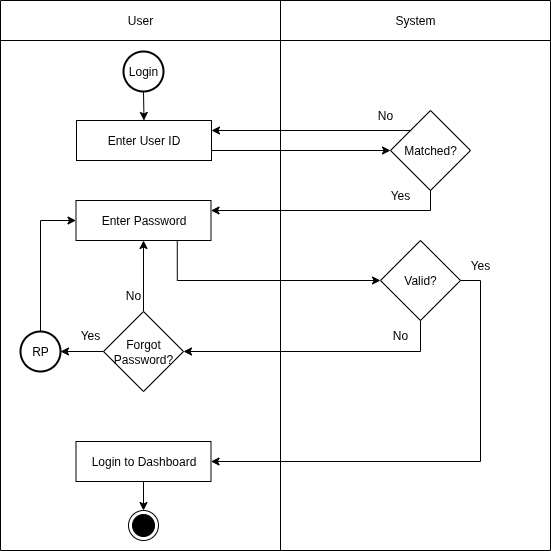

The diagram above was exported from draw.io. Its source (the exported page's mxGraphModel, read from the mxfile embedded in the PNG):
<mxGraphModel dx="872" dy="486" grid="1" gridSize="10" guides="1" tooltips="1" connect="1" arrows="1" fold="1" page="1" pageScale="1" pageWidth="850" pageHeight="1100" math="0" shadow="0">
  <root>
    <mxCell id="0" />
    <mxCell id="1" parent="0" />
    <mxCell id="OKwgujcA-5Y3KFSlA-Iu-1" value="" style="shape=table;startSize=0;container=1;collapsible=0;childLayout=tableLayout;" vertex="1" parent="1">
      <mxGeometry x="70" y="60" width="550" height="550" as="geometry" />
    </mxCell>
    <mxCell id="OKwgujcA-5Y3KFSlA-Iu-2" value="" style="shape=tableRow;horizontal=0;startSize=0;swimlaneHead=0;swimlaneBody=0;strokeColor=inherit;top=0;left=0;bottom=0;right=0;collapsible=0;dropTarget=0;fillColor=none;points=[[0,0.5],[1,0.5]];portConstraint=eastwest;" vertex="1" parent="OKwgujcA-5Y3KFSlA-Iu-1">
      <mxGeometry width="550" height="40" as="geometry" />
    </mxCell>
    <mxCell id="OKwgujcA-5Y3KFSlA-Iu-3" value="User" style="shape=partialRectangle;html=1;whiteSpace=wrap;connectable=0;strokeColor=inherit;overflow=hidden;fillColor=none;top=0;left=0;bottom=0;right=0;pointerEvents=1;" vertex="1" parent="OKwgujcA-5Y3KFSlA-Iu-2">
      <mxGeometry width="280" height="40" as="geometry">
        <mxRectangle width="280" height="40" as="alternateBounds" />
      </mxGeometry>
    </mxCell>
    <mxCell id="OKwgujcA-5Y3KFSlA-Iu-4" value="System" style="shape=partialRectangle;html=1;whiteSpace=wrap;connectable=0;strokeColor=inherit;overflow=hidden;fillColor=none;top=0;left=0;bottom=0;right=0;pointerEvents=1;" vertex="1" parent="OKwgujcA-5Y3KFSlA-Iu-2">
      <mxGeometry x="280" width="270" height="40" as="geometry">
        <mxRectangle width="270" height="40" as="alternateBounds" />
      </mxGeometry>
    </mxCell>
    <mxCell id="OKwgujcA-5Y3KFSlA-Iu-5" value="" style="shape=tableRow;horizontal=0;startSize=0;swimlaneHead=0;swimlaneBody=0;strokeColor=inherit;top=0;left=0;bottom=0;right=0;collapsible=0;dropTarget=0;fillColor=none;points=[[0,0.5],[1,0.5]];portConstraint=eastwest;" vertex="1" parent="OKwgujcA-5Y3KFSlA-Iu-1">
      <mxGeometry y="40" width="550" height="510" as="geometry" />
    </mxCell>
    <mxCell id="OKwgujcA-5Y3KFSlA-Iu-6" value="" style="shape=partialRectangle;html=1;whiteSpace=wrap;connectable=0;strokeColor=inherit;overflow=hidden;fillColor=none;top=0;left=0;bottom=0;right=0;pointerEvents=1;" vertex="1" parent="OKwgujcA-5Y3KFSlA-Iu-5">
      <mxGeometry width="280" height="510" as="geometry">
        <mxRectangle width="280" height="510" as="alternateBounds" />
      </mxGeometry>
    </mxCell>
    <mxCell id="OKwgujcA-5Y3KFSlA-Iu-7" value="" style="shape=partialRectangle;html=1;whiteSpace=wrap;connectable=0;strokeColor=inherit;overflow=hidden;fillColor=none;top=0;left=0;bottom=0;right=0;pointerEvents=1;" vertex="1" parent="OKwgujcA-5Y3KFSlA-Iu-5">
      <mxGeometry x="280" width="270" height="510" as="geometry">
        <mxRectangle width="270" height="510" as="alternateBounds" />
      </mxGeometry>
    </mxCell>
    <mxCell id="OKwgujcA-5Y3KFSlA-Iu-8" style="edgeStyle=orthogonalEdgeStyle;rounded=0;orthogonalLoop=1;jettySize=auto;html=1;exitX=0.5;exitY=1;exitDx=0;exitDy=0;exitPerimeter=0;entryX=0.5;entryY=0;entryDx=0;entryDy=0;" edge="1" parent="1" source="OKwgujcA-5Y3KFSlA-Iu-9" target="OKwgujcA-5Y3KFSlA-Iu-11">
      <mxGeometry relative="1" as="geometry" />
    </mxCell>
    <mxCell id="OKwgujcA-5Y3KFSlA-Iu-9" value="Login" style="strokeWidth=2;html=1;shape=mxgraph.flowchart.start_2;whiteSpace=wrap;" vertex="1" parent="1">
      <mxGeometry x="193" y="111" width="40" height="40" as="geometry" />
    </mxCell>
    <mxCell id="OKwgujcA-5Y3KFSlA-Iu-31" style="edgeStyle=orthogonalEdgeStyle;rounded=0;orthogonalLoop=1;jettySize=auto;html=1;exitX=1;exitY=0.75;exitDx=0;exitDy=0;entryX=0;entryY=0.5;entryDx=0;entryDy=0;" edge="1" parent="1" source="OKwgujcA-5Y3KFSlA-Iu-11" target="OKwgujcA-5Y3KFSlA-Iu-15">
      <mxGeometry relative="1" as="geometry" />
    </mxCell>
    <mxCell id="OKwgujcA-5Y3KFSlA-Iu-11" value="Enter User ID" style="rounded=0;whiteSpace=wrap;html=1;" vertex="1" parent="1">
      <mxGeometry x="146" y="180" width="135" height="40" as="geometry" />
    </mxCell>
    <mxCell id="OKwgujcA-5Y3KFSlA-Iu-33" style="edgeStyle=orthogonalEdgeStyle;rounded=0;orthogonalLoop=1;jettySize=auto;html=1;exitX=0.75;exitY=1;exitDx=0;exitDy=0;entryX=0;entryY=0.5;entryDx=0;entryDy=0;" edge="1" parent="1" source="OKwgujcA-5Y3KFSlA-Iu-13" target="OKwgujcA-5Y3KFSlA-Iu-18">
      <mxGeometry relative="1" as="geometry" />
    </mxCell>
    <mxCell id="OKwgujcA-5Y3KFSlA-Iu-13" value="Enter Password" style="rounded=0;whiteSpace=wrap;html=1;" vertex="1" parent="1">
      <mxGeometry x="145.5" y="260" width="135" height="40" as="geometry" />
    </mxCell>
    <mxCell id="OKwgujcA-5Y3KFSlA-Iu-32" style="edgeStyle=orthogonalEdgeStyle;rounded=0;orthogonalLoop=1;jettySize=auto;html=1;exitX=0.5;exitY=1;exitDx=0;exitDy=0;entryX=1;entryY=0.25;entryDx=0;entryDy=0;" edge="1" parent="1" source="OKwgujcA-5Y3KFSlA-Iu-15" target="OKwgujcA-5Y3KFSlA-Iu-13">
      <mxGeometry relative="1" as="geometry" />
    </mxCell>
    <mxCell id="OKwgujcA-5Y3KFSlA-Iu-44" style="edgeStyle=orthogonalEdgeStyle;rounded=0;orthogonalLoop=1;jettySize=auto;html=1;exitX=0;exitY=0;exitDx=0;exitDy=0;entryX=1;entryY=0.25;entryDx=0;entryDy=0;" edge="1" parent="1" source="OKwgujcA-5Y3KFSlA-Iu-15" target="OKwgujcA-5Y3KFSlA-Iu-11">
      <mxGeometry relative="1" as="geometry" />
    </mxCell>
    <mxCell id="OKwgujcA-5Y3KFSlA-Iu-15" value="Matched?" style="rhombus;whiteSpace=wrap;html=1;" vertex="1" parent="1">
      <mxGeometry x="460" y="170" width="80" height="80" as="geometry" />
    </mxCell>
    <mxCell id="OKwgujcA-5Y3KFSlA-Iu-38" style="edgeStyle=orthogonalEdgeStyle;rounded=0;orthogonalLoop=1;jettySize=auto;html=1;exitX=1;exitY=0.5;exitDx=0;exitDy=0;entryX=1;entryY=0.5;entryDx=0;entryDy=0;" edge="1" parent="1" source="OKwgujcA-5Y3KFSlA-Iu-18" target="OKwgujcA-5Y3KFSlA-Iu-20">
      <mxGeometry relative="1" as="geometry" />
    </mxCell>
    <mxCell id="OKwgujcA-5Y3KFSlA-Iu-41" style="edgeStyle=orthogonalEdgeStyle;rounded=0;orthogonalLoop=1;jettySize=auto;html=1;exitX=0.5;exitY=1;exitDx=0;exitDy=0;" edge="1" parent="1" source="OKwgujcA-5Y3KFSlA-Iu-18" target="OKwgujcA-5Y3KFSlA-Iu-22">
      <mxGeometry relative="1" as="geometry" />
    </mxCell>
    <mxCell id="OKwgujcA-5Y3KFSlA-Iu-18" value="Valid?" style="rhombus;whiteSpace=wrap;html=1;" vertex="1" parent="1">
      <mxGeometry x="450" y="300" width="80" height="80" as="geometry" />
    </mxCell>
    <mxCell id="OKwgujcA-5Y3KFSlA-Iu-19" style="edgeStyle=orthogonalEdgeStyle;rounded=0;orthogonalLoop=1;jettySize=auto;html=1;exitX=0.5;exitY=1;exitDx=0;exitDy=0;entryX=0.5;entryY=0;entryDx=0;entryDy=0;" edge="1" parent="1" source="OKwgujcA-5Y3KFSlA-Iu-20" target="OKwgujcA-5Y3KFSlA-Iu-30">
      <mxGeometry relative="1" as="geometry" />
    </mxCell>
    <mxCell id="OKwgujcA-5Y3KFSlA-Iu-20" value="Login to Dashboard" style="rounded=0;whiteSpace=wrap;html=1;" vertex="1" parent="1">
      <mxGeometry x="145.5" y="501" width="135" height="40" as="geometry" />
    </mxCell>
    <mxCell id="OKwgujcA-5Y3KFSlA-Iu-37" style="edgeStyle=orthogonalEdgeStyle;rounded=0;orthogonalLoop=1;jettySize=auto;html=1;exitX=0;exitY=0.5;exitDx=0;exitDy=0;" edge="1" parent="1" source="OKwgujcA-5Y3KFSlA-Iu-22" target="OKwgujcA-5Y3KFSlA-Iu-24">
      <mxGeometry relative="1" as="geometry" />
    </mxCell>
    <mxCell id="OKwgujcA-5Y3KFSlA-Iu-42" style="edgeStyle=orthogonalEdgeStyle;rounded=0;orthogonalLoop=1;jettySize=auto;html=1;exitX=0.5;exitY=0;exitDx=0;exitDy=0;entryX=0.5;entryY=1;entryDx=0;entryDy=0;" edge="1" parent="1" source="OKwgujcA-5Y3KFSlA-Iu-22" target="OKwgujcA-5Y3KFSlA-Iu-13">
      <mxGeometry relative="1" as="geometry" />
    </mxCell>
    <mxCell id="OKwgujcA-5Y3KFSlA-Iu-22" value="Forgot Password?" style="rhombus;whiteSpace=wrap;html=1;" vertex="1" parent="1">
      <mxGeometry x="173" y="371" width="80" height="80" as="geometry" />
    </mxCell>
    <mxCell id="OKwgujcA-5Y3KFSlA-Iu-47" style="edgeStyle=orthogonalEdgeStyle;rounded=0;orthogonalLoop=1;jettySize=auto;html=1;exitX=0.5;exitY=0;exitDx=0;exitDy=0;exitPerimeter=0;entryX=0;entryY=0.5;entryDx=0;entryDy=0;" edge="1" parent="1" source="OKwgujcA-5Y3KFSlA-Iu-24" target="OKwgujcA-5Y3KFSlA-Iu-13">
      <mxGeometry relative="1" as="geometry" />
    </mxCell>
    <mxCell id="OKwgujcA-5Y3KFSlA-Iu-24" value="RP" style="strokeWidth=2;html=1;shape=mxgraph.flowchart.start_2;whiteSpace=wrap;" vertex="1" parent="1">
      <mxGeometry x="90" y="391" width="40" height="40" as="geometry" />
    </mxCell>
    <mxCell id="OKwgujcA-5Y3KFSlA-Iu-26" value="Yes" style="text;html=1;align=center;verticalAlign=middle;whiteSpace=wrap;rounded=0;" vertex="1" parent="1">
      <mxGeometry x="520" y="310" width="60" height="30" as="geometry" />
    </mxCell>
    <mxCell id="OKwgujcA-5Y3KFSlA-Iu-27" value="Yes" style="text;html=1;align=center;verticalAlign=middle;whiteSpace=wrap;rounded=0;" vertex="1" parent="1">
      <mxGeometry x="130" y="380" width="60" height="30" as="geometry" />
    </mxCell>
    <mxCell id="OKwgujcA-5Y3KFSlA-Iu-28" value="No" style="text;html=1;align=center;verticalAlign=middle;whiteSpace=wrap;rounded=0;" vertex="1" parent="1">
      <mxGeometry x="173" y="340" width="60" height="30" as="geometry" />
    </mxCell>
    <mxCell id="OKwgujcA-5Y3KFSlA-Iu-29" value="No" style="text;html=1;align=center;verticalAlign=middle;whiteSpace=wrap;rounded=0;" vertex="1" parent="1">
      <mxGeometry x="440" y="380" width="60" height="30" as="geometry" />
    </mxCell>
    <mxCell id="OKwgujcA-5Y3KFSlA-Iu-30" value="" style="ellipse;html=1;shape=endState;fillColor=strokeColor;" vertex="1" parent="1">
      <mxGeometry x="198" y="570" width="30" height="30" as="geometry" />
    </mxCell>
    <mxCell id="OKwgujcA-5Y3KFSlA-Iu-45" value="No" style="text;html=1;align=center;verticalAlign=middle;whiteSpace=wrap;rounded=0;" vertex="1" parent="1">
      <mxGeometry x="425" y="160" width="60" height="30" as="geometry" />
    </mxCell>
    <mxCell id="OKwgujcA-5Y3KFSlA-Iu-46" value="Yes" style="text;html=1;align=center;verticalAlign=middle;whiteSpace=wrap;rounded=0;" vertex="1" parent="1">
      <mxGeometry x="440" y="240" width="60" height="30" as="geometry" />
    </mxCell>
  </root>
</mxGraphModel>